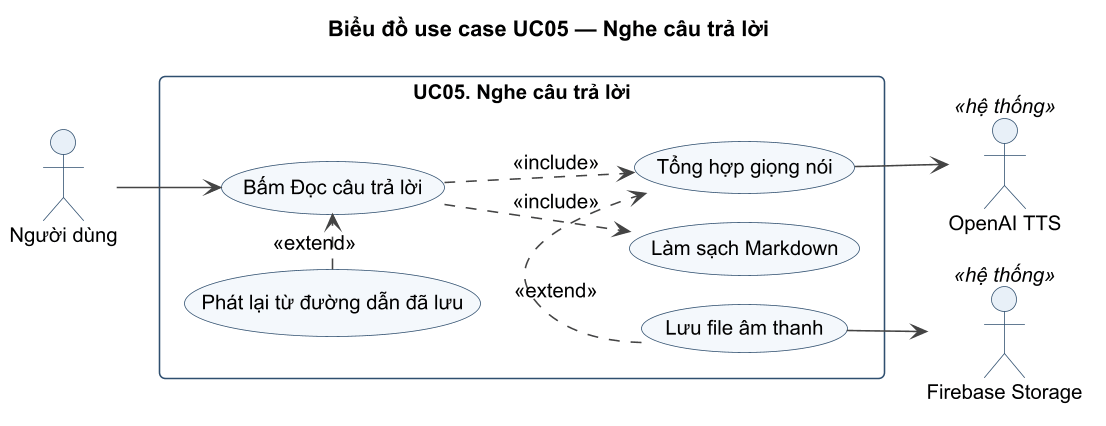

The diagram above was rendered by PlantUML. Its source (embedded in the PNG):
@startuml UC05_UC
!pragma layout smetana
!include ../_style.iuml
title Biểu đồ use case UC05 — Nghe câu trả lời
left to right direction
actor "Người dùng" as U
actor "OpenAI TTS" as T <<hệ thống>>
actor "Firebase Storage" as F <<hệ thống>>
rectangle "UC05. Nghe câu trả lời" {
  usecase "Bấm Đọc câu trả lời" as R
  usecase "Làm sạch Markdown" as M
  usecase "Tổng hợp giọng nói" as S
  usecase "Lưu file âm thanh" as L
  usecase "Phát lại từ đường dẫn đã lưu" as C
}
U --> R
R ..> M : <<include>>
R ..> S : <<include>>
L .> S : <<extend>>
C .> R : <<extend>>
S --> T
L --> F
@enduml